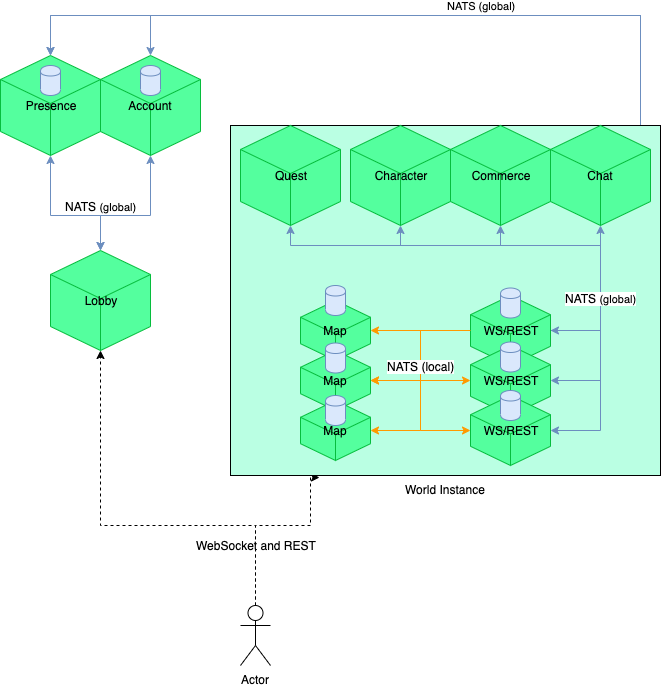

The diagram above was exported from draw.io. Its source (the exported page's mxGraphModel, read from the mxfile embedded in the PNG):
<mxGraphModel dx="1426" dy="722" grid="1" gridSize="10" guides="1" tooltips="1" connect="1" arrows="1" fold="1" page="1" pageScale="1" pageWidth="850" pageHeight="1100" math="0" shadow="0">
  <root>
    <mxCell id="0" />
    <mxCell id="1" parent="0" />
    <mxCell id="6h2Rx25wB_vFbol2QbS3-27" style="edgeStyle=orthogonalEdgeStyle;rounded=0;orthogonalLoop=1;jettySize=auto;html=1;exitX=0.5;exitY=1;exitDx=0;exitDy=0;exitPerimeter=0;entryX=0.5;entryY=0;entryDx=0;entryDy=0;entryPerimeter=0;startArrow=classic;startFill=1;strokeColor=#6c8ebf;fillColor=#dae8fc;" edge="1" parent="1" source="6h2Rx25wB_vFbol2QbS3-1" target="6h2Rx25wB_vFbol2QbS3-15">
      <mxGeometry relative="1" as="geometry">
        <Array as="points">
          <mxPoint x="160" y="380" />
          <mxPoint x="210" y="380" />
        </Array>
      </mxGeometry>
    </mxCell>
    <mxCell id="6h2Rx25wB_vFbol2QbS3-1" value="Presence" style="whiteSpace=wrap;html=1;shape=mxgraph.basic.isocube;isoAngle=15;strokeColor=#06BD3D;fillColor=#54FF9E;" vertex="1" parent="1">
      <mxGeometry x="110" y="220" width="100" height="100" as="geometry" />
    </mxCell>
    <mxCell id="6h2Rx25wB_vFbol2QbS3-28" style="edgeStyle=orthogonalEdgeStyle;rounded=0;orthogonalLoop=1;jettySize=auto;html=1;exitX=0.5;exitY=1;exitDx=0;exitDy=0;exitPerimeter=0;startArrow=classic;startFill=1;strokeColor=#6c8ebf;entryX=0.5;entryY=0;entryDx=0;entryDy=0;entryPerimeter=0;fillColor=#dae8fc;" edge="1" parent="1" source="6h2Rx25wB_vFbol2QbS3-2" target="6h2Rx25wB_vFbol2QbS3-15">
      <mxGeometry relative="1" as="geometry">
        <mxPoint x="230" y="410" as="targetPoint" />
        <Array as="points">
          <mxPoint x="260" y="380" />
          <mxPoint x="210" y="380" />
        </Array>
      </mxGeometry>
    </mxCell>
    <mxCell id="6h2Rx25wB_vFbol2QbS3-49" value="NATS&amp;nbsp;&lt;span style=&quot;font-size: 11px&quot;&gt;(global)&lt;/span&gt;" style="text;html=1;align=center;verticalAlign=middle;resizable=0;points=[];;labelBackgroundColor=#ffffff;" vertex="1" connectable="0" parent="6h2Rx25wB_vFbol2QbS3-28">
      <mxGeometry x="0.531" y="2" relative="1" as="geometry">
        <mxPoint x="-2" y="-11" as="offset" />
      </mxGeometry>
    </mxCell>
    <mxCell id="6h2Rx25wB_vFbol2QbS3-2" value="Account" style="whiteSpace=wrap;html=1;shape=mxgraph.basic.isocube;isoAngle=15;strokeColor=#06BD3D;fillColor=#54FF9E;" vertex="1" parent="1">
      <mxGeometry x="210" y="220" width="100" height="100" as="geometry" />
    </mxCell>
    <mxCell id="6h2Rx25wB_vFbol2QbS3-15" value="Lobby" style="whiteSpace=wrap;html=1;shape=mxgraph.basic.isocube;isoAngle=15;strokeColor=#06BD3D;fillColor=#54FF9E;" vertex="1" parent="1">
      <mxGeometry x="160" y="415" width="100" height="100" as="geometry" />
    </mxCell>
    <mxCell id="6h2Rx25wB_vFbol2QbS3-29" style="edgeStyle=orthogonalEdgeStyle;rounded=0;orthogonalLoop=1;jettySize=auto;html=1;exitX=1;exitY=0.5;exitDx=0;exitDy=0;exitPerimeter=0;entryX=0.5;entryY=0;entryDx=0;entryDy=0;entryPerimeter=0;startArrow=none;startFill=0;strokeColor=#6c8ebf;fillColor=#dae8fc;" edge="1" parent="1" source="6h2Rx25wB_vFbol2QbS3-13" target="6h2Rx25wB_vFbol2QbS3-1">
      <mxGeometry relative="1" as="geometry">
        <Array as="points">
          <mxPoint x="750" y="460" />
          <mxPoint x="750" y="180" />
          <mxPoint x="160" y="180" />
        </Array>
      </mxGeometry>
    </mxCell>
    <mxCell id="6h2Rx25wB_vFbol2QbS3-30" value="NATS (global)" style="edgeStyle=orthogonalEdgeStyle;rounded=0;orthogonalLoop=1;jettySize=auto;html=1;exitX=1;exitY=0.5;exitDx=0;exitDy=0;exitPerimeter=0;startArrow=none;startFill=0;strokeColor=#6c8ebf;fillColor=#dae8fc;" edge="1" parent="1" source="6h2Rx25wB_vFbol2QbS3-14">
      <mxGeometry x="0.1321" y="-10" relative="1" as="geometry">
        <mxPoint x="160" y="220" as="targetPoint" />
        <Array as="points">
          <mxPoint x="750" y="510" />
          <mxPoint x="750" y="180" />
          <mxPoint x="160" y="180" />
        </Array>
        <mxPoint as="offset" />
      </mxGeometry>
    </mxCell>
    <mxCell id="6h2Rx25wB_vFbol2QbS3-31" style="edgeStyle=orthogonalEdgeStyle;rounded=0;orthogonalLoop=1;jettySize=auto;html=1;exitX=1;exitY=0.5;exitDx=0;exitDy=0;exitPerimeter=0;startArrow=none;startFill=0;strokeColor=#6c8ebf;fillColor=#dae8fc;entryX=0.5;entryY=0;entryDx=0;entryDy=0;entryPerimeter=0;" edge="1" parent="1" source="6h2Rx25wB_vFbol2QbS3-16" target="6h2Rx25wB_vFbol2QbS3-2">
      <mxGeometry relative="1" as="geometry">
        <mxPoint x="160" y="220" as="targetPoint" />
        <Array as="points">
          <mxPoint x="750" y="560" />
          <mxPoint x="750" y="180" />
          <mxPoint x="260" y="180" />
        </Array>
      </mxGeometry>
    </mxCell>
    <mxCell id="6h2Rx25wB_vFbol2QbS3-32" value="" style="shape=cylinder;whiteSpace=wrap;html=1;boundedLbl=1;backgroundOutline=1;strokeColor=#6c8ebf;fillColor=#dae8fc;" vertex="1" parent="1">
      <mxGeometry x="150" y="230" width="20" height="30" as="geometry" />
    </mxCell>
    <mxCell id="6h2Rx25wB_vFbol2QbS3-33" value="" style="shape=cylinder;whiteSpace=wrap;html=1;boundedLbl=1;backgroundOutline=1;strokeColor=#6c8ebf;fillColor=#dae8fc;" vertex="1" parent="1">
      <mxGeometry x="250" y="230" width="20" height="30" as="geometry" />
    </mxCell>
    <mxCell id="6h2Rx25wB_vFbol2QbS3-34" value="" style="shape=cylinder;whiteSpace=wrap;html=1;boundedLbl=1;backgroundOutline=1;strokeColor=#6c8ebf;fillColor=#dae8fc;" vertex="1" parent="1">
      <mxGeometry x="430" y="300" width="20" height="30" as="geometry" />
    </mxCell>
    <mxCell id="6h2Rx25wB_vFbol2QbS3-35" value="" style="shape=cylinder;whiteSpace=wrap;html=1;boundedLbl=1;backgroundOutline=1;strokeColor=#6c8ebf;fillColor=#dae8fc;" vertex="1" parent="1">
      <mxGeometry x="530" y="300" width="20" height="30" as="geometry" />
    </mxCell>
    <mxCell id="6h2Rx25wB_vFbol2QbS3-36" value="" style="shape=cylinder;whiteSpace=wrap;html=1;boundedLbl=1;backgroundOutline=1;strokeColor=#6c8ebf;fillColor=#dae8fc;" vertex="1" parent="1">
      <mxGeometry x="630" y="300" width="20" height="30" as="geometry" />
    </mxCell>
    <mxCell id="6h2Rx25wB_vFbol2QbS3-44" style="edgeStyle=orthogonalEdgeStyle;rounded=0;orthogonalLoop=1;jettySize=auto;html=1;exitX=0.5;exitY=0;exitDx=0;exitDy=0;exitPerimeter=0;dashed=1;startArrow=none;startFill=0;strokeColor=#000000;entryX=0.206;entryY=1.006;entryDx=0;entryDy=0;entryPerimeter=0;" edge="1" parent="1" source="6h2Rx25wB_vFbol2QbS3-43" target="6h2Rx25wB_vFbol2QbS3-4">
      <mxGeometry relative="1" as="geometry">
        <Array as="points">
          <mxPoint x="365" y="690" />
          <mxPoint x="420" y="690" />
        </Array>
      </mxGeometry>
    </mxCell>
    <mxCell id="6h2Rx25wB_vFbol2QbS3-50" value="WebSocket and REST" style="text;html=1;align=center;verticalAlign=middle;resizable=0;points=[];;labelBackgroundColor=#ffffff;" vertex="1" connectable="0" parent="6h2Rx25wB_vFbol2QbS3-44">
      <mxGeometry x="-0.482" y="-31" relative="1" as="geometry">
        <mxPoint x="-31" y="-11" as="offset" />
      </mxGeometry>
    </mxCell>
    <mxCell id="6h2Rx25wB_vFbol2QbS3-45" style="edgeStyle=orthogonalEdgeStyle;rounded=0;orthogonalLoop=1;jettySize=auto;html=1;exitX=0.5;exitY=0;exitDx=0;exitDy=0;exitPerimeter=0;entryX=0.5;entryY=1;entryDx=0;entryDy=0;entryPerimeter=0;dashed=1;startArrow=none;startFill=0;strokeColor=#000000;" edge="1" parent="1" source="6h2Rx25wB_vFbol2QbS3-43" target="6h2Rx25wB_vFbol2QbS3-15">
      <mxGeometry relative="1" as="geometry">
        <Array as="points">
          <mxPoint x="365" y="690" />
          <mxPoint x="210" y="690" />
        </Array>
      </mxGeometry>
    </mxCell>
    <mxCell id="6h2Rx25wB_vFbol2QbS3-43" value="Actor" style="shape=umlActor;verticalLabelPosition=bottom;labelBackgroundColor=#ffffff;verticalAlign=top;html=1;" vertex="1" parent="1">
      <mxGeometry x="350" y="770" width="30" height="60" as="geometry" />
    </mxCell>
    <mxCell id="6h2Rx25wB_vFbol2QbS3-4" value="World Instance" style="verticalLabelPosition=bottom;verticalAlign=top;html=1;shape=mxgraph.basic.rect;fillColor2=none;strokeWidth=1;size=20;indent=5;fillColor=#BAFFE3;" vertex="1" parent="1">
      <mxGeometry x="340" y="290" width="430" height="350" as="geometry" />
    </mxCell>
    <mxCell id="6h2Rx25wB_vFbol2QbS3-10" value="Map" style="whiteSpace=wrap;html=1;shape=mxgraph.basic.isocube;isoAngle=15;strokeColor=#06BD3D;fillColor=#54FF9E;" vertex="1" parent="1">
      <mxGeometry x="410" y="465" width="70" height="60" as="geometry" />
    </mxCell>
    <mxCell id="6h2Rx25wB_vFbol2QbS3-11" value="Map" style="whiteSpace=wrap;html=1;shape=mxgraph.basic.isocube;isoAngle=15;strokeColor=#06BD3D;fillColor=#54FF9E;" vertex="1" parent="1">
      <mxGeometry x="410" y="515" width="70" height="60" as="geometry" />
    </mxCell>
    <mxCell id="6h2Rx25wB_vFbol2QbS3-12" value="Map" style="whiteSpace=wrap;html=1;shape=mxgraph.basic.isocube;isoAngle=15;strokeColor=#06BD3D;fillColor=#54FF9E;" vertex="1" parent="1">
      <mxGeometry x="410" y="565" width="70" height="60" as="geometry" />
    </mxCell>
    <mxCell id="6h2Rx25wB_vFbol2QbS3-17" style="edgeStyle=orthogonalEdgeStyle;rounded=0;orthogonalLoop=1;jettySize=auto;html=1;exitX=0;exitY=0.5;exitDx=0;exitDy=0;exitPerimeter=0;entryX=1;entryY=0.5;entryDx=0;entryDy=0;entryPerimeter=0;strokeColor=#FF9900;" edge="1" parent="1" source="6h2Rx25wB_vFbol2QbS3-13" target="6h2Rx25wB_vFbol2QbS3-10">
      <mxGeometry relative="1" as="geometry" />
    </mxCell>
    <mxCell id="6h2Rx25wB_vFbol2QbS3-54" style="edgeStyle=orthogonalEdgeStyle;rounded=0;orthogonalLoop=1;jettySize=auto;html=1;exitX=0;exitY=0.5;exitDx=0;exitDy=0;exitPerimeter=0;entryX=0.5;entryY=1;entryDx=0;entryDy=0;entryPerimeter=0;startArrow=none;startFill=0;strokeColor=#6c8ebf;fillColor=#dae8fc;" edge="1" parent="1" source="6h2Rx25wB_vFbol2QbS3-13" target="6h2Rx25wB_vFbol2QbS3-53">
      <mxGeometry relative="1" as="geometry">
        <Array as="points">
          <mxPoint x="710" y="495" />
        </Array>
      </mxGeometry>
    </mxCell>
    <mxCell id="6h2Rx25wB_vFbol2QbS3-13" value="WS/REST" style="whiteSpace=wrap;html=1;shape=mxgraph.basic.isocube;isoAngle=15;strokeColor=#06BD3D;fillColor=#54FF9E;" vertex="1" parent="1">
      <mxGeometry x="580" y="460" width="80" height="70" as="geometry" />
    </mxCell>
    <mxCell id="6h2Rx25wB_vFbol2QbS3-26" style="edgeStyle=orthogonalEdgeStyle;rounded=0;orthogonalLoop=1;jettySize=auto;html=1;exitX=0;exitY=0.5;exitDx=0;exitDy=0;exitPerimeter=0;entryX=1;entryY=0.5;entryDx=0;entryDy=0;entryPerimeter=0;startArrow=classic;startFill=1;strokeColor=#FF9900;" edge="1" parent="1" source="6h2Rx25wB_vFbol2QbS3-14" target="6h2Rx25wB_vFbol2QbS3-12">
      <mxGeometry relative="1" as="geometry" />
    </mxCell>
    <mxCell id="6h2Rx25wB_vFbol2QbS3-14" value="WS/REST" style="whiteSpace=wrap;html=1;shape=mxgraph.basic.isocube;isoAngle=15;strokeColor=#06BD3D;fillColor=#54FF9E;" vertex="1" parent="1">
      <mxGeometry x="580" y="510" width="80" height="70" as="geometry" />
    </mxCell>
    <mxCell id="6h2Rx25wB_vFbol2QbS3-16" value="WS/REST" style="whiteSpace=wrap;html=1;shape=mxgraph.basic.isocube;isoAngle=15;strokeColor=#06BD3D;fillColor=#54FF9E;" vertex="1" parent="1">
      <mxGeometry x="580" y="560" width="80" height="70" as="geometry" />
    </mxCell>
    <mxCell id="6h2Rx25wB_vFbol2QbS3-18" style="edgeStyle=orthogonalEdgeStyle;rounded=0;orthogonalLoop=1;jettySize=auto;html=1;exitX=0;exitY=0.5;exitDx=0;exitDy=0;exitPerimeter=0;entryX=1;entryY=0.5;entryDx=0;entryDy=0;entryPerimeter=0;strokeColor=#FF9900;" edge="1" parent="1" source="6h2Rx25wB_vFbol2QbS3-13" target="6h2Rx25wB_vFbol2QbS3-11">
      <mxGeometry relative="1" as="geometry">
        <mxPoint x="590" y="535" as="sourcePoint" />
        <mxPoint x="490" y="505" as="targetPoint" />
      </mxGeometry>
    </mxCell>
    <mxCell id="6h2Rx25wB_vFbol2QbS3-21" style="edgeStyle=orthogonalEdgeStyle;rounded=0;orthogonalLoop=1;jettySize=auto;html=1;exitX=0;exitY=0.5;exitDx=0;exitDy=0;exitPerimeter=0;startArrow=classic;startFill=1;entryX=1;entryY=0.5;entryDx=0;entryDy=0;entryPerimeter=0;strokeColor=#FF9900;" edge="1" parent="1" source="6h2Rx25wB_vFbol2QbS3-16" target="6h2Rx25wB_vFbol2QbS3-11">
      <mxGeometry relative="1" as="geometry">
        <mxPoint x="480" y="495" as="targetPoint" />
        <Array as="points">
          <mxPoint x="530" y="595" />
          <mxPoint x="530" y="545" />
        </Array>
      </mxGeometry>
    </mxCell>
    <mxCell id="6h2Rx25wB_vFbol2QbS3-47" value="NATS (local)" style="text;html=1;align=center;verticalAlign=middle;resizable=0;points=[];;labelBackgroundColor=#ffffff;" vertex="1" connectable="0" parent="6h2Rx25wB_vFbol2QbS3-21">
      <mxGeometry x="0.0667" y="4" relative="1" as="geometry">
        <mxPoint x="4" y="-35" as="offset" />
      </mxGeometry>
    </mxCell>
    <mxCell id="6h2Rx25wB_vFbol2QbS3-37" value="" style="shape=cylinder;whiteSpace=wrap;html=1;boundedLbl=1;backgroundOutline=1;strokeColor=#6c8ebf;fillColor=#dae8fc;" vertex="1" parent="1">
      <mxGeometry x="435" y="450" width="20" height="30" as="geometry" />
    </mxCell>
    <mxCell id="6h2Rx25wB_vFbol2QbS3-38" value="" style="shape=cylinder;whiteSpace=wrap;html=1;boundedLbl=1;backgroundOutline=1;strokeColor=#6c8ebf;fillColor=#dae8fc;" vertex="1" parent="1">
      <mxGeometry x="435" y="507.5" width="20" height="30" as="geometry" />
    </mxCell>
    <mxCell id="6h2Rx25wB_vFbol2QbS3-39" value="" style="shape=cylinder;whiteSpace=wrap;html=1;boundedLbl=1;backgroundOutline=1;strokeColor=#6c8ebf;fillColor=#dae8fc;" vertex="1" parent="1">
      <mxGeometry x="435" y="560" width="20" height="30" as="geometry" />
    </mxCell>
    <mxCell id="6h2Rx25wB_vFbol2QbS3-40" value="" style="shape=cylinder;whiteSpace=wrap;html=1;boundedLbl=1;backgroundOutline=1;strokeColor=#6c8ebf;fillColor=#dae8fc;" vertex="1" parent="1">
      <mxGeometry x="610" y="452.5" width="20" height="30" as="geometry" />
    </mxCell>
    <mxCell id="6h2Rx25wB_vFbol2QbS3-41" value="" style="shape=cylinder;whiteSpace=wrap;html=1;boundedLbl=1;backgroundOutline=1;strokeColor=#6c8ebf;fillColor=#dae8fc;" vertex="1" parent="1">
      <mxGeometry x="610" y="506.5" width="20" height="30" as="geometry" />
    </mxCell>
    <mxCell id="6h2Rx25wB_vFbol2QbS3-42" value="" style="shape=cylinder;whiteSpace=wrap;html=1;boundedLbl=1;backgroundOutline=1;strokeColor=#6c8ebf;fillColor=#dae8fc;" vertex="1" parent="1">
      <mxGeometry x="610" y="555" width="20" height="30" as="geometry" />
    </mxCell>
    <mxCell id="6h2Rx25wB_vFbol2QbS3-3" value="Quest" style="whiteSpace=wrap;html=1;shape=mxgraph.basic.isocube;isoAngle=15;strokeColor=#06BD3D;fillColor=#54FF9E;" vertex="1" parent="1">
      <mxGeometry x="350" y="290" width="100" height="100" as="geometry" />
    </mxCell>
    <mxCell id="6h2Rx25wB_vFbol2QbS3-22" style="edgeStyle=orthogonalEdgeStyle;rounded=0;orthogonalLoop=1;jettySize=auto;html=1;exitX=1;exitY=0.5;exitDx=0;exitDy=0;exitPerimeter=0;entryX=0.5;entryY=1;entryDx=0;entryDy=0;entryPerimeter=0;startArrow=classic;startFill=1;strokeColor=#6c8ebf;fillColor=#dae8fc;" edge="1" parent="1" source="6h2Rx25wB_vFbol2QbS3-13" target="6h2Rx25wB_vFbol2QbS3-3">
      <mxGeometry relative="1" as="geometry">
        <Array as="points">
          <mxPoint x="710" y="495" />
          <mxPoint x="710" y="410" />
          <mxPoint x="400" y="410" />
        </Array>
      </mxGeometry>
    </mxCell>
    <mxCell id="6h2Rx25wB_vFbol2QbS3-6" value="Character&lt;span style=&quot;color: rgba(0 , 0 , 0 , 0) ; font-family: monospace ; font-size: 0px ; white-space: nowrap&quot;&gt;%3CmxGraphModel%3E%3Croot%3E%3CmxCell%20id%3D%220%22%2F%3E%3CmxCell%20id%3D%221%22%20parent%3D%220%22%2F%3E%3CmxCell%20id%3D%222%22%20value%3D%22Quest%22%20style%3D%22whiteSpace%3Dwrap%3Bhtml%3D1%3Bshape%3Dmxgraph.basic.isocube%3BisoAngle%3D15%3BstrokeColor%3D%2306BD3D%3BfillColor%3D%2354FF9E%3B%22%20vertex%3D%221%22%20parent%3D%221%22%3E%3CmxGeometry%20x%3D%22390%22%20y%3D%22290%22%20width%3D%22100%22%20height%3D%22100%22%20as%3D%22geometry%22%2F%3E%3C%2FmxCell%3E%3C%2Froot%3E%3C%2FmxGraphModel%3E&lt;/span&gt;&lt;span style=&quot;color: rgba(0 , 0 , 0 , 0) ; font-family: monospace ; font-size: 0px ; white-space: nowrap&quot;&gt;%3CmxGraphModel%3E%3Croot%3E%3CmxCell%20id%3D%220%22%2F%3E%3CmxCell%20id%3D%221%22%20parent%3D%220%22%2F%3E%3CmxCell%20id%3D%222%22%20value%3D%22Quest%22%20style%3D%22whiteSpace%3Dwrap%3Bhtml%3D1%3Bshape%3Dmxgraph.basic.isocube%3BisoAngle%3D15%3BstrokeColor%3D%2306BD3D%3BfillColor%3D%2354FF9E%3B%22%20vertex%3D%221%22%20parent%3D%221%22%3E%3CmxGeometry%20x%3D%22390%22%20y%3D%22290%22%20width%3D%22100%22%20height%3D%22100%22%20as%3D%22geometry%22%2F%3E%3C%2FmxCell%3E%3C%2Froot%3E%3C%2FmxGraphModel%3E&lt;/span&gt;" style="whiteSpace=wrap;html=1;shape=mxgraph.basic.isocube;isoAngle=15;strokeColor=#06BD3D;fillColor=#54FF9E;" vertex="1" parent="1">
      <mxGeometry x="460" y="290" width="100" height="100" as="geometry" />
    </mxCell>
    <mxCell id="6h2Rx25wB_vFbol2QbS3-23" style="edgeStyle=orthogonalEdgeStyle;rounded=0;orthogonalLoop=1;jettySize=auto;html=1;exitX=1;exitY=0.5;exitDx=0;exitDy=0;exitPerimeter=0;entryX=0.5;entryY=1;entryDx=0;entryDy=0;entryPerimeter=0;startArrow=classic;startFill=1;strokeColor=#6c8ebf;fillColor=#dae8fc;" edge="1" parent="1" source="6h2Rx25wB_vFbol2QbS3-14" target="6h2Rx25wB_vFbol2QbS3-6">
      <mxGeometry relative="1" as="geometry">
        <mxPoint x="580" y="470" as="sourcePoint" />
        <mxPoint x="450" y="400" as="targetPoint" />
        <Array as="points">
          <mxPoint x="710" y="545" />
          <mxPoint x="710" y="410" />
          <mxPoint x="510" y="410" />
        </Array>
      </mxGeometry>
    </mxCell>
    <mxCell id="6h2Rx25wB_vFbol2QbS3-7" value="Commerce&lt;span style=&quot;color: rgba(0 , 0 , 0 , 0) ; font-family: monospace ; font-size: 0px ; white-space: nowrap&quot;&gt;%3CmxGraphModel%3E%3Croot%3E%3CmxCell%20id%3D%220%22%2F%3E%3CmxCell%20id%3D%221%22%20parent%3D%220%22%2F%3E%3CmxCell%20id%3D%222%22%20value%3D%22Quest%22%20style%3D%22whiteSpace%3Dwrap%3Bhtml%3D1%3Bshape%3Dmxgraph.basic.isocube%3BisoAngle%3D15%3BstrokeColor%3D%2306BD3D%3BfillColor%3D%2354FF9E%3B%22%20vertex%3D%221%22%20parent%3D%221%22%3E%3CmxGeometry%20x%3D%22390%22%20y%3D%22290%22%20width%3D%22100%22%20height%3D%22100%22%20as%3D%22geometry%22%2F%3E%3C%2FmxCell%3E%3C%2Froot%3E%3C%2FmxGraphModel%3E&lt;/span&gt;" style="whiteSpace=wrap;html=1;shape=mxgraph.basic.isocube;isoAngle=15;strokeColor=#06BD3D;fillColor=#54FF9E;" vertex="1" parent="1">
      <mxGeometry x="560" y="290" width="100" height="100" as="geometry" />
    </mxCell>
    <mxCell id="6h2Rx25wB_vFbol2QbS3-24" style="edgeStyle=orthogonalEdgeStyle;rounded=0;orthogonalLoop=1;jettySize=auto;html=1;exitX=1;exitY=0.5;exitDx=0;exitDy=0;exitPerimeter=0;entryX=0.5;entryY=1;entryDx=0;entryDy=0;entryPerimeter=0;startArrow=classic;startFill=1;strokeColor=#6c8ebf;fillColor=#dae8fc;" edge="1" parent="1" source="6h2Rx25wB_vFbol2QbS3-16" target="6h2Rx25wB_vFbol2QbS3-7">
      <mxGeometry relative="1" as="geometry">
        <mxPoint x="580" y="470" as="sourcePoint" />
        <mxPoint x="550" y="400" as="targetPoint" />
        <Array as="points">
          <mxPoint x="710" y="595" />
          <mxPoint x="710" y="410" />
          <mxPoint x="610" y="410" />
        </Array>
      </mxGeometry>
    </mxCell>
    <mxCell id="6h2Rx25wB_vFbol2QbS3-46" value="NATS&amp;nbsp;&lt;span style=&quot;font-size: 11px&quot;&gt;(global)&lt;/span&gt;" style="text;html=1;align=center;verticalAlign=middle;resizable=0;points=[];;labelBackgroundColor=#ffffff;" vertex="1" connectable="0" parent="6h2Rx25wB_vFbol2QbS3-24">
      <mxGeometry x="0.0333" relative="1" as="geometry">
        <mxPoint as="offset" />
      </mxGeometry>
    </mxCell>
    <mxCell id="6h2Rx25wB_vFbol2QbS3-53" value="Chat" style="whiteSpace=wrap;html=1;shape=mxgraph.basic.isocube;isoAngle=15;strokeColor=#06BD3D;fillColor=#54FF9E;" vertex="1" parent="1">
      <mxGeometry x="660" y="290" width="100" height="100" as="geometry" />
    </mxCell>
  </root>
</mxGraphModel>